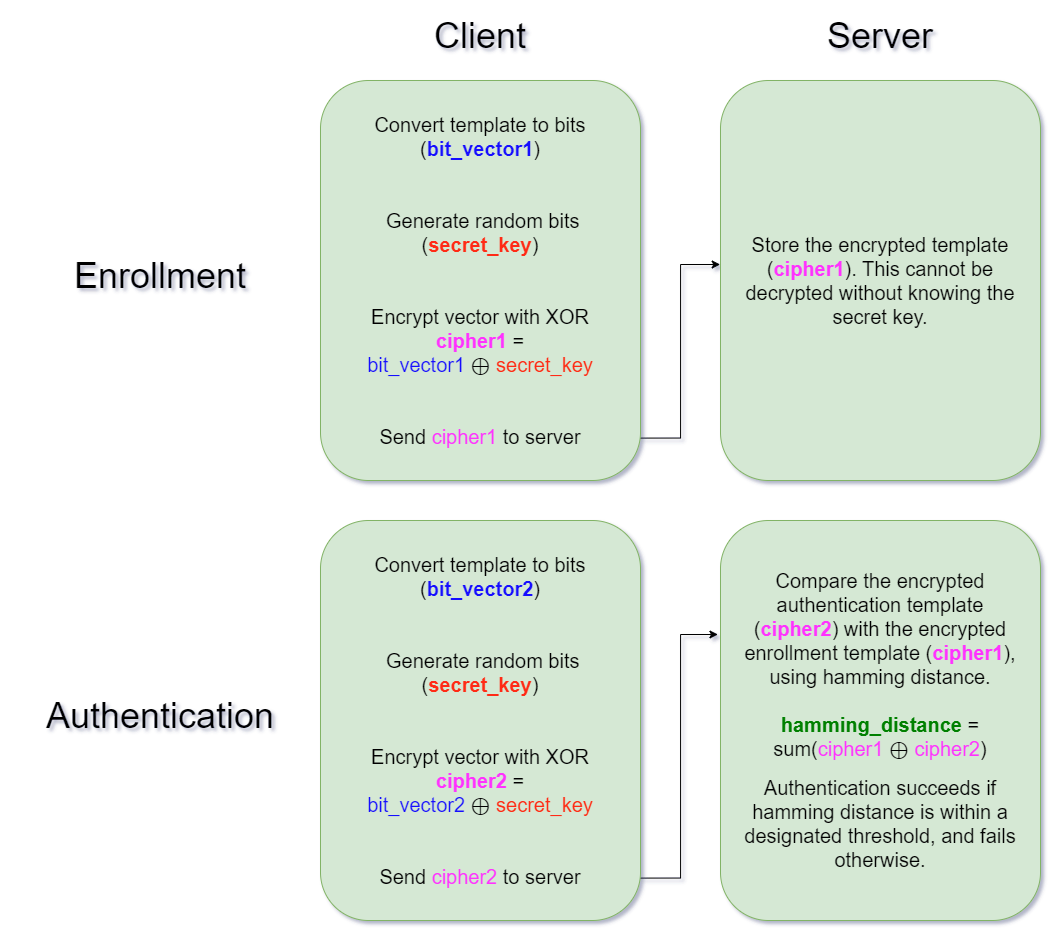

The diagram above was exported from draw.io. Its source (the exported page's mxGraphModel, read from the mxfile embedded in the PNG):
<mxGraphModel dx="1615" dy="868" grid="1" gridSize="10" guides="1" tooltips="1" connect="1" arrows="1" fold="1" page="1" pageScale="1" pageWidth="1100" pageHeight="850" math="0" shadow="1">
  <root>
    <mxCell id="0" />
    <mxCell id="1" parent="0" />
    <mxCell id="Pa_USWt_BblBEVa8E1a--4" style="edgeStyle=orthogonalEdgeStyle;rounded=0;orthogonalLoop=1;jettySize=auto;html=1;entryX=-0.001;entryY=0.46;entryDx=0;entryDy=0;exitX=0.99;exitY=0.894;exitDx=0;exitDy=0;exitPerimeter=0;entryPerimeter=0;" edge="1" parent="1" source="Pa_USWt_BblBEVa8E1a--2" target="Pa_USWt_BblBEVa8E1a--3">
      <mxGeometry relative="1" as="geometry" />
    </mxCell>
    <mxCell id="Pa_USWt_BblBEVa8E1a--2" value="&lt;span style=&quot;font-size: 20px;&quot;&gt;Convert template to bits (&lt;b&gt;&lt;font color=&quot;#120aff&quot;&gt;bit_vector1&lt;/font&gt;&lt;/b&gt;)&lt;/span&gt;&lt;div&gt;&lt;span style=&quot;font-size: 20px;&quot;&gt;&lt;br&gt;&amp;nbsp;&lt;br&gt;&amp;nbsp;Generate random bits (&lt;b&gt;&lt;font color=&quot;#ff2a12&quot;&gt;secret_key&lt;/font&gt;&lt;/b&gt;&lt;/span&gt;&lt;span style=&quot;font-size: 20px; background-color: initial;&quot;&gt;)&lt;/span&gt;&lt;/div&gt;&lt;div&gt;&lt;span style=&quot;font-size: 20px;&quot;&gt;&amp;nbsp;&lt;/span&gt;&lt;br&gt;&lt;/div&gt;&lt;div&gt;&lt;span style=&quot;font-size: 20px;&quot;&gt;&lt;br&gt;&lt;/span&gt;&lt;/div&gt;&lt;div&gt;&lt;span style=&quot;font-size: 20px;&quot;&gt;Encrypt vector with XOR&lt;/span&gt;&lt;br&gt;&lt;font style=&quot;font-size: 20px;&quot; color=&quot;#ff33ff&quot;&gt;&lt;b&gt;cipher1 &lt;/b&gt;&lt;/font&gt;&lt;span style=&quot;font-size: 20px;&quot;&gt;= &lt;/span&gt;&lt;font style=&quot;font-size: 20px;&quot; color=&quot;#120aff&quot;&gt;bit_vector1&amp;nbsp;&lt;/font&gt;&lt;span style=&quot;font-size: 20px;&quot;&gt;⊕&amp;nbsp;&lt;/span&gt;&lt;font style=&quot;font-size: 20px;&quot; color=&quot;#ff2a12&quot;&gt;secret_key&lt;/font&gt;&lt;/div&gt;&lt;div&gt;&lt;span style=&quot;font-size: 20px;&quot;&gt;&amp;nbsp;&lt;/span&gt;&lt;/div&gt;&lt;div&gt;&lt;span style=&quot;font-size: 20px;&quot;&gt;&lt;br&gt;Send &lt;font color=&quot;#ff33ff&quot;&gt;cipher1 &lt;/font&gt;to server&lt;/span&gt;&lt;/div&gt;" style="rounded=1;whiteSpace=wrap;html=1;align=center;fillColor=#d5e8d4;strokeColor=#82b366;" vertex="1" parent="1">
      <mxGeometry x="360" y="120" width="320" height="400" as="geometry" />
    </mxCell>
    <mxCell id="Pa_USWt_BblBEVa8E1a--3" value="&lt;font style=&quot;font-size: 20px;&quot;&gt;Store the encrypted template (&lt;b&gt;&lt;font color=&quot;#ff33ff&quot;&gt;cipher1&lt;/font&gt;&lt;/b&gt;). This cannot be decrypted without knowing the secret key.&lt;br&gt;&lt;/font&gt;" style="rounded=1;whiteSpace=wrap;html=1;fillColor=#d5e8d4;strokeColor=#82b366;" vertex="1" parent="1">
      <mxGeometry x="760" y="120" width="320" height="400" as="geometry" />
    </mxCell>
    <mxCell id="Pa_USWt_BblBEVa8E1a--5" value="&lt;font style=&quot;font-size: 36px;&quot;&gt;Client&lt;/font&gt;" style="text;html=1;align=center;verticalAlign=middle;whiteSpace=wrap;rounded=0;" vertex="1" parent="1">
      <mxGeometry x="360" y="40" width="320" height="70" as="geometry" />
    </mxCell>
    <mxCell id="Pa_USWt_BblBEVa8E1a--6" value="&lt;font style=&quot;font-size: 36px;&quot;&gt;Server&lt;/font&gt;" style="text;html=1;align=center;verticalAlign=middle;whiteSpace=wrap;rounded=0;" vertex="1" parent="1">
      <mxGeometry x="760" y="40" width="320" height="70" as="geometry" />
    </mxCell>
    <mxCell id="Pa_USWt_BblBEVa8E1a--7" style="edgeStyle=orthogonalEdgeStyle;rounded=0;orthogonalLoop=1;jettySize=auto;html=1;entryX=-0.008;entryY=0.285;entryDx=0;entryDy=0;exitX=0.99;exitY=0.894;exitDx=0;exitDy=0;exitPerimeter=0;entryPerimeter=0;" edge="1" parent="1" source="Pa_USWt_BblBEVa8E1a--8" target="Pa_USWt_BblBEVa8E1a--9">
      <mxGeometry relative="1" as="geometry" />
    </mxCell>
    <mxCell id="Pa_USWt_BblBEVa8E1a--8" value="&lt;span style=&quot;font-size: 20px;&quot;&gt;Convert template to bits (&lt;b&gt;&lt;font color=&quot;#120aff&quot;&gt;bit_vector2&lt;/font&gt;&lt;/b&gt;)&lt;/span&gt;&lt;div&gt;&lt;span style=&quot;font-size: 20px;&quot;&gt;&lt;br&gt;&amp;nbsp;&lt;br&gt;&amp;nbsp;Generate random bits (&lt;b&gt;&lt;font color=&quot;#ff2a12&quot;&gt;secret_key&lt;/font&gt;&lt;/b&gt;&lt;/span&gt;&lt;span style=&quot;font-size: 20px; background-color: initial;&quot;&gt;)&lt;/span&gt;&lt;/div&gt;&lt;div&gt;&lt;span style=&quot;font-size: 20px;&quot;&gt;&amp;nbsp;&lt;/span&gt;&lt;br&gt;&lt;/div&gt;&lt;div&gt;&lt;span style=&quot;font-size: 20px;&quot;&gt;&lt;br&gt;&lt;/span&gt;&lt;/div&gt;&lt;div&gt;&lt;span style=&quot;font-size: 20px;&quot;&gt;Encrypt vector with XOR&lt;/span&gt;&lt;br&gt;&lt;font style=&quot;font-size: 20px;&quot; color=&quot;#ff33ff&quot;&gt;&lt;b&gt;cipher2 &lt;/b&gt;&lt;/font&gt;&lt;span style=&quot;font-size: 20px;&quot;&gt;= &lt;/span&gt;&lt;font style=&quot;font-size: 20px;&quot; color=&quot;#120aff&quot;&gt;bit_vector2&amp;nbsp;&lt;/font&gt;&lt;span style=&quot;font-size: 20px;&quot;&gt;⊕&amp;nbsp;&lt;/span&gt;&lt;font style=&quot;font-size: 20px;&quot; color=&quot;#ff2a12&quot;&gt;secret_key&lt;/font&gt;&lt;/div&gt;&lt;div&gt;&lt;span style=&quot;font-size: 20px;&quot;&gt;&amp;nbsp;&lt;/span&gt;&lt;/div&gt;&lt;div&gt;&lt;span style=&quot;font-size: 20px;&quot;&gt;&lt;br&gt;Send &lt;font color=&quot;#ff33ff&quot;&gt;cipher2&amp;nbsp;&lt;/font&gt;to server&lt;/span&gt;&lt;/div&gt;" style="rounded=1;whiteSpace=wrap;html=1;align=center;fillColor=#d5e8d4;strokeColor=#82b366;" vertex="1" parent="1">
      <mxGeometry x="360" y="560" width="320" height="400" as="geometry" />
    </mxCell>
    <mxCell id="Pa_USWt_BblBEVa8E1a--9" value="&lt;font style=&quot;font-size: 20px;&quot;&gt;Compare the encrypted authentication template (&lt;b&gt;&lt;font color=&quot;#ff33ff&quot;&gt;cipher2&lt;/font&gt;&lt;/b&gt;)&amp;nbsp;with the encrypted enrollment template (&lt;b&gt;&lt;font color=&quot;#ff33ff&quot;&gt;cipher1&lt;/font&gt;&lt;/b&gt;), using hamming distance.&lt;br&gt;&lt;br&gt;&lt;/font&gt;&lt;div&gt;&lt;font style=&quot;font-size: 20px;&quot;&gt;&lt;font color=&quot;#008000&quot;&gt;&lt;b style=&quot;&quot;&gt;hamming_distance&lt;/b&gt; &lt;/font&gt;= sum(&lt;/font&gt;&lt;span style=&quot;background-color: initial; font-size: 20px;&quot;&gt;&lt;font style=&quot;&quot; color=&quot;#ff33ff&quot;&gt;cipher1&amp;nbsp;&lt;/font&gt;&lt;/span&gt;&lt;span style=&quot;background-color: initial; font-size: 20px;&quot;&gt;⊕&amp;nbsp;&lt;/span&gt;&lt;span style=&quot;background-color: initial; font-size: 20px;&quot;&gt;&lt;font style=&quot;&quot; color=&quot;#ff33ff&quot;&gt;cipher2&lt;/font&gt;&lt;/span&gt;&lt;span style=&quot;font-size: 20px; background-color: initial;&quot;&gt;)&lt;/span&gt;&lt;/div&gt;&lt;div&gt;&lt;br&gt;&lt;/div&gt;&lt;div&gt;&lt;span style=&quot;font-size: 20px;&quot;&gt;Authentication succeeds if hamming distance is within a designated threshold, and fails otherwise.&lt;/span&gt;&lt;/div&gt;" style="rounded=1;whiteSpace=wrap;html=1;fillColor=#d5e8d4;strokeColor=#82b366;" vertex="1" parent="1">
      <mxGeometry x="760" y="560" width="320" height="400" as="geometry" />
    </mxCell>
    <mxCell id="Pa_USWt_BblBEVa8E1a--10" value="&lt;font style=&quot;font-size: 36px;&quot;&gt;Enrollment&lt;/font&gt;" style="text;html=1;align=center;verticalAlign=middle;whiteSpace=wrap;rounded=0;" vertex="1" parent="1">
      <mxGeometry x="40" y="280" width="320" height="70" as="geometry" />
    </mxCell>
    <mxCell id="Pa_USWt_BblBEVa8E1a--11" value="&lt;font style=&quot;font-size: 36px;&quot;&gt;Authentication&lt;/font&gt;" style="text;html=1;align=center;verticalAlign=middle;whiteSpace=wrap;rounded=0;" vertex="1" parent="1">
      <mxGeometry x="40" y="720" width="320" height="70" as="geometry" />
    </mxCell>
  </root>
</mxGraphModel>